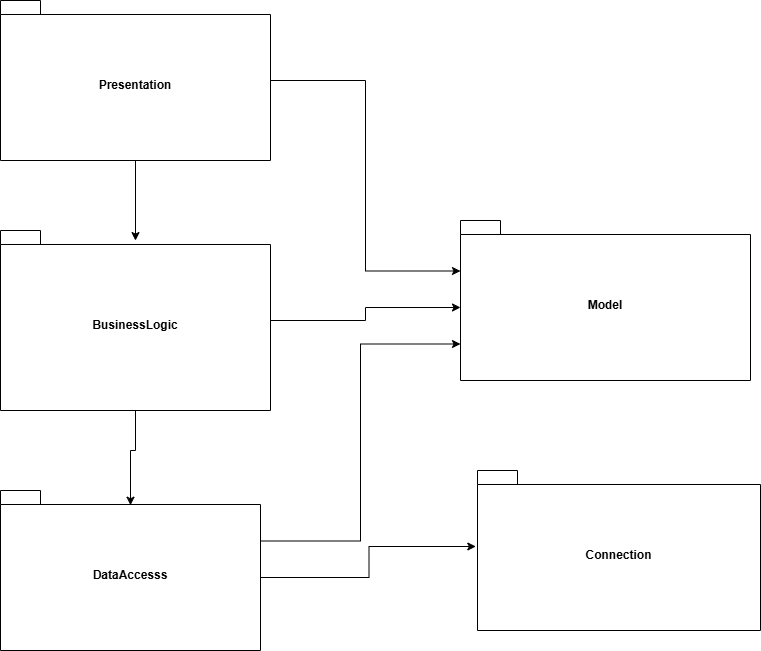

The diagram above was exported from draw.io. Its source (the exported page's mxGraphModel, read from the mxfile embedded in the PNG):
<mxGraphModel dx="2280" dy="1899" grid="1" gridSize="10" guides="1" tooltips="1" connect="1" arrows="1" fold="1" page="1" pageScale="1" pageWidth="827" pageHeight="1169" math="0" shadow="0">
  <root>
    <mxCell id="0" />
    <mxCell id="1" parent="0" />
    <mxCell id="whIFbdH6C3boCq2Uq1g4-1" value="Presentation" style="shape=folder;fontStyle=1;spacingTop=10;tabWidth=40;tabHeight=14;tabPosition=left;html=1;whiteSpace=wrap;" vertex="1" parent="1">
      <mxGeometry x="-130" y="-50" width="270" height="160" as="geometry" />
    </mxCell>
    <mxCell id="whIFbdH6C3boCq2Uq1g4-2" value="BusinessLogic" style="shape=folder;fontStyle=1;spacingTop=10;tabWidth=40;tabHeight=14;tabPosition=left;html=1;whiteSpace=wrap;" vertex="1" parent="1">
      <mxGeometry x="-130" y="180" width="270" height="180" as="geometry" />
    </mxCell>
    <mxCell id="whIFbdH6C3boCq2Uq1g4-5" value="DataAccesss" style="shape=folder;fontStyle=1;spacingTop=10;tabWidth=40;tabHeight=14;tabPosition=left;html=1;whiteSpace=wrap;" vertex="1" parent="1">
      <mxGeometry x="-130" y="440" width="260" height="160" as="geometry" />
    </mxCell>
    <mxCell id="whIFbdH6C3boCq2Uq1g4-6" value="Model" style="shape=folder;fontStyle=1;spacingTop=10;tabWidth=40;tabHeight=14;tabPosition=left;html=1;whiteSpace=wrap;" vertex="1" parent="1">
      <mxGeometry x="330" y="170" width="290" height="160" as="geometry" />
    </mxCell>
    <mxCell id="whIFbdH6C3boCq2Uq1g4-7" value="Connection" style="shape=folder;fontStyle=1;spacingTop=10;tabWidth=40;tabHeight=14;tabPosition=left;html=1;whiteSpace=wrap;" vertex="1" parent="1">
      <mxGeometry x="347" y="420" width="283" height="160" as="geometry" />
    </mxCell>
    <mxCell id="whIFbdH6C3boCq2Uq1g4-8" style="edgeStyle=orthogonalEdgeStyle;rounded=0;orthogonalLoop=1;jettySize=auto;html=1;exitX=0.5;exitY=1;exitDx=0;exitDy=0;exitPerimeter=0;entryX=0.5;entryY=0.056;entryDx=0;entryDy=0;entryPerimeter=0;" edge="1" parent="1" source="whIFbdH6C3boCq2Uq1g4-1" target="whIFbdH6C3boCq2Uq1g4-2">
      <mxGeometry relative="1" as="geometry" />
    </mxCell>
    <mxCell id="whIFbdH6C3boCq2Uq1g4-9" style="edgeStyle=orthogonalEdgeStyle;rounded=0;orthogonalLoop=1;jettySize=auto;html=1;exitX=0.5;exitY=1;exitDx=0;exitDy=0;exitPerimeter=0;entryX=0.5;entryY=0.092;entryDx=0;entryDy=0;entryPerimeter=0;" edge="1" parent="1" source="whIFbdH6C3boCq2Uq1g4-2" target="whIFbdH6C3boCq2Uq1g4-5">
      <mxGeometry relative="1" as="geometry" />
    </mxCell>
    <mxCell id="whIFbdH6C3boCq2Uq1g4-10" style="edgeStyle=orthogonalEdgeStyle;rounded=0;orthogonalLoop=1;jettySize=auto;html=1;exitX=0;exitY=0;exitDx=260;exitDy=87;exitPerimeter=0;entryX=-0.006;entryY=0.475;entryDx=0;entryDy=0;entryPerimeter=0;" edge="1" parent="1" source="whIFbdH6C3boCq2Uq1g4-5" target="whIFbdH6C3boCq2Uq1g4-7">
      <mxGeometry relative="1" as="geometry" />
    </mxCell>
    <mxCell id="whIFbdH6C3boCq2Uq1g4-11" style="edgeStyle=orthogonalEdgeStyle;rounded=0;orthogonalLoop=1;jettySize=auto;html=1;entryX=0;entryY=0;entryDx=0;entryDy=50.5;entryPerimeter=0;" edge="1" parent="1" source="whIFbdH6C3boCq2Uq1g4-1" target="whIFbdH6C3boCq2Uq1g4-6">
      <mxGeometry relative="1" as="geometry" />
    </mxCell>
    <mxCell id="whIFbdH6C3boCq2Uq1g4-12" style="edgeStyle=orthogonalEdgeStyle;rounded=0;orthogonalLoop=1;jettySize=auto;html=1;entryX=0;entryY=0;entryDx=0;entryDy=87;entryPerimeter=0;" edge="1" parent="1" source="whIFbdH6C3boCq2Uq1g4-2" target="whIFbdH6C3boCq2Uq1g4-6">
      <mxGeometry relative="1" as="geometry" />
    </mxCell>
    <mxCell id="whIFbdH6C3boCq2Uq1g4-13" style="edgeStyle=orthogonalEdgeStyle;rounded=0;orthogonalLoop=1;jettySize=auto;html=1;exitX=0;exitY=0;exitDx=260;exitDy=50.5;exitPerimeter=0;entryX=0;entryY=0;entryDx=0;entryDy=123.5;entryPerimeter=0;" edge="1" parent="1" source="whIFbdH6C3boCq2Uq1g4-5" target="whIFbdH6C3boCq2Uq1g4-6">
      <mxGeometry relative="1" as="geometry" />
    </mxCell>
  </root>
</mxGraphModel>